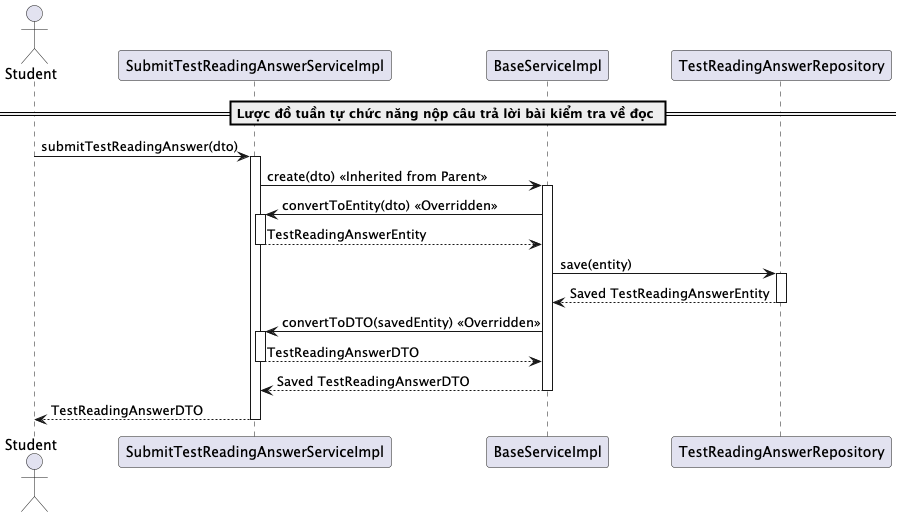

The diagram above was rendered by PlantUML. Its source (embedded in the PNG):
@startuml submitTestReading
actor "Student" as Student
participant "SubmitTestReadingAnswerServiceImpl" as SubmitTestReadingService
participant "BaseServiceImpl" as BaseService
participant "TestReadingAnswerRepository" as Repository

== Lược đồ tuần tự chức năng nộp câu trả lời bài kiểm tra về đọc ==
Student -> SubmitTestReadingService: submitTestReadingAnswer(dto)
activate SubmitTestReadingService

SubmitTestReadingService -> BaseService: create(dto) << Inherited from Parent >>
activate BaseService

BaseService -> SubmitTestReadingService: convertToEntity(dto) << Overridden >>
activate SubmitTestReadingService
SubmitTestReadingService --> BaseService: TestReadingAnswerEntity
deactivate SubmitTestReadingService

BaseService -> Repository: save(entity)
activate Repository
Repository --> BaseService: Saved TestReadingAnswerEntity
deactivate Repository

BaseService -> SubmitTestReadingService: convertToDTO(savedEntity) << Overridden >>
activate SubmitTestReadingService
SubmitTestReadingService --> BaseService: TestReadingAnswerDTO
deactivate SubmitTestReadingService

BaseService --> SubmitTestReadingService: Saved TestReadingAnswerDTO
deactivate BaseService

SubmitTestReadingService --> Student: TestReadingAnswerDTO
deactivate SubmitTestReadingService
@enduml